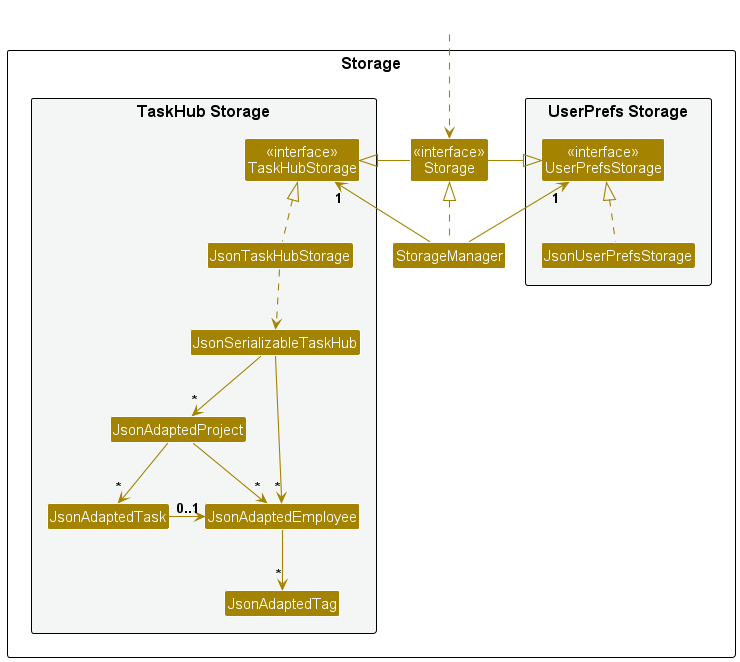

The diagram above was rendered by PlantUML. Its source (embedded in the PNG):
@startuml
!include style.puml
skinparam arrowThickness 1.1
skinparam arrowColor STORAGE_COLOR
skinparam classBackgroundColor STORAGE_COLOR

package Storage as StoragePackage {

package "UserPrefs Storage" #F4F6F6{
Class "<<interface>>\nUserPrefsStorage" as UserPrefsStorage
Class JsonUserPrefsStorage
}

Class "<<interface>>\nStorage" as Storage
Class StorageManager

package "TaskHub Storage" #F4F6F6{
Class "<<interface>>\nTaskHubStorage" as TaskHubStorage
Class JsonTaskHubStorage
Class JsonSerializableTaskHub
Class JsonAdaptedEmployee
Class JsonAdaptedProject
Class JsonAdaptedTask
Class JsonAdaptedTag
}

}

Class HiddenOutside #FFFFFF
HiddenOutside ..> Storage

StorageManager .up.|> Storage
StorageManager -up-> "1" UserPrefsStorage
StorageManager -up-> "1" TaskHubStorage

Storage -left-|> UserPrefsStorage
Storage -right-|> TaskHubStorage

JsonUserPrefsStorage .up.|> UserPrefsStorage
JsonTaskHubStorage .up.|> TaskHubStorage
JsonTaskHubStorage ..> JsonSerializableTaskHub
JsonSerializableTaskHub --> "*" JsonAdaptedEmployee
JsonSerializableTaskHub --> "*" JsonAdaptedProject
JsonAdaptedProject --> "*" JsonAdaptedTask
JsonAdaptedProject --> "*" JsonAdaptedEmployee
JsonAdaptedTask -right-> "0..1" JsonAdaptedEmployee
JsonAdaptedEmployee --> "*" JsonAdaptedTag

hide class fields
@enduml